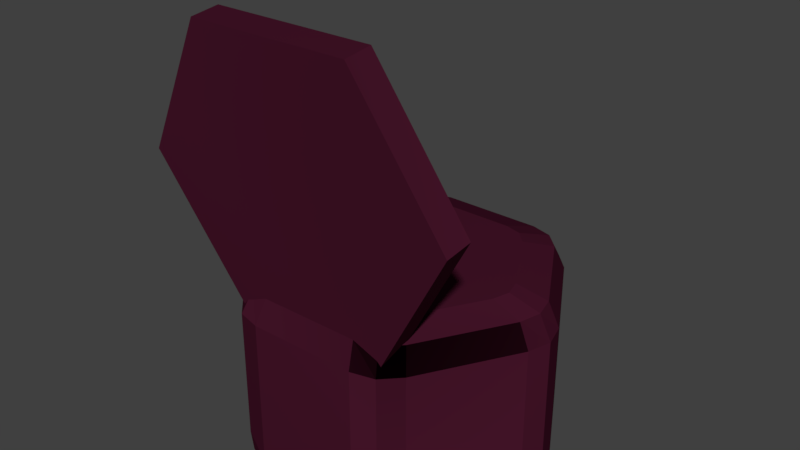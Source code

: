 # Source: red_chair.blend  (saved by Blender 2.79.0; exported with 4.5.12 LTS)
import bpy
from mathutils import Matrix  # noqa: F401  (used for matrix-valued properties, if any)

bpy.ops.wm.read_factory_settings(use_empty=True)
scene = bpy.context.scene
scene.name = 'Scene'

# ---- collections
col_collection_1 = bpy.data.collections.new('Collection 1'); scene.collection.children.link(col_collection_1)

# ---- materials (node trees are filled in below, after node groups)
mat_velvet = bpy.data.materials.new('Velvet')
mat_velvet.alpha_threshold = 0.0
mat_velvet.diffuse_color = (0.8, 0.02053, 0.2194, 1.0)
mat_velvet.roughness = 0.5

# ---- material node trees
mat_velvet.use_nodes = True; mat_velvet.node_tree.nodes.clear()
_N = mat_velvet.node_tree.nodes; _L = mat_velvet.node_tree.links
n0 = _N.new('ShaderNodeOutputMaterial'); n0.name = 'Material Output'; n0.location = (300, 300)
n1 = _N.new('ShaderNodeBsdfSheen'); n1.name = 'Velvet BSDF'; n1.location = (10, 300)
n1.distribution = 'ASHIKHMIN'
n1.inputs[0].default_value = (0.09905, 0.01262, 0.03722, 1.0)
n1.inputs[1].default_value = 1.0
_L.new(n1.outputs[0], n0.inputs[0])
n0.is_active_output = True

# ---- world
world_world = bpy.data.worlds.new('World'); scene.world = world_world
world_world.color = (0.05088, 0.05088, 0.05088)
world_world.use_sun_shadow = False
world_world.sun_shadow_jitter_overblur = 0.0
world_world.cycles.sampling_method = 'MANUAL'

# ---- meshes
me_cylinder_038 = bpy.data.meshes.new('Cylinder.038')
me_cylinder_038.from_pydata([(-0.5663, -0.5207, 1.092), (-0.5663, -0.4213, 1.104), (-0.2861, -0.4615, 0.6102), (-0.2861, -0.3622, 0.6224), (0.2744, -0.4615, 0.6102), (0.2744, -0.3621, 0.6224), (0.5546, -0.5207, 1.092), (0.5546, -0.4213, 1.104), (0.2744, -0.5798, 1.574), (0.2744, -0.4805, 1.586), (-0.2861, -0.5798, 1.574), (-0.2861, -0.4805, 1.586)], [], [(0, 1, 3, 2), (2, 3, 5, 4), (4, 5, 7, 6), (6, 7, 9, 8), (3, 1, 11, 9, 7, 5), (8, 9, 11, 10), (10, 11, 1, 0), (0, 2, 4, 6, 8, 10)])
me_cylinder_038.materials.append(mat_velvet)
me_cylinder_038.use_remesh_preserve_volume = False
me_cylinder_038.use_remesh_preserve_attributes = False
me_cylinder_038.use_mirror_vertex_groups = False
me_cylinder_038.update()
me_cylinder_033 = bpy.data.meshes.new('Cylinder.033')
me_cylinder_033.from_pydata([(-0.2927, 0.507, 0.01448), (-0.2927, 0.507, 0.7056), (0.2927, 0.507, 0.01448), (0.2927, 0.507, 0.7056), (0.5855, 5.364e-07, 0.01448), (0.5855, 5.364e-07, 0.7056), (0.2927, -0.507, 0.01448), (0.2927, -0.507, 0.7056), (-0.2927, -0.507, 0.01448), (-0.2927, -0.507, 0.7056), (-0.5855, 4.172e-07, 0.01448), (-0.5855, 4.172e-07, 0.7056), (-0.1952, 0.507, 0.01448), (-0.09758, 0.507, 0.01448), (-4.247e-07, 0.507, 0.01448), (0.09758, 0.507, 0.01448), (0.1952, 0.507, 0.01448), (0.1952, 0.507, 0.7056), (0.09758, 0.507, 0.7056), (-4.396e-07, 0.507, 0.7056), (-0.09758, 0.507, 0.7056), (-0.1952, 0.507, 0.7056), (-0.2927, 0.507, 0.1297), (-0.2927, 0.507, 0.2448), (-0.2927, 0.507, 0.36), (-0.2927, 0.507, 0.4752), (-0.2927, 0.507, 0.5904), (0.2927, 0.507, 0.5904), (0.2927, 0.507, 0.4752), (0.2927, 0.507, 0.36), (0.2927, 0.507, 0.2448), (0.2927, 0.507, 0.1297), (0.3415, 0.4225, 0.01448), (0.3903, 0.338, 0.01448), (0.4391, 0.2535, 0.01448), (0.4879, 0.169, 0.01448), (0.5367, 0.0845, 0.01448), (0.5367, 0.0845, 0.7056), (0.4879, 0.169, 0.7056), (0.4391, 0.2535, 0.7056), (0.3903, 0.338, 0.7056), (0.3415, 0.4225, 0.7056), (0.5855, 5.364e-07, 0.5904), (0.5855, 5.364e-07, 0.4752), (0.5855, 5.364e-07, 0.36), (0.5855, 5.364e-07, 0.2448), (0.5855, 5.364e-07, 0.1297), (0.5367, -0.0845, 0.01448), (0.4879, -0.169, 0.01448), (0.4391, -0.2535, 0.01448), (0.3903, -0.338, 0.01448), (0.3415, -0.4225, 0.01448), (0.3415, -0.4225, 0.7056), (0.3903, -0.338, 0.7056), (0.4391, -0.2535, 0.7056), (0.4879, -0.169, 0.7056), (0.5367, -0.0845, 0.7056), (0.2927, -0.507, 0.5904), (0.2927, -0.507, 0.4752), (0.2927, -0.507, 0.36), (0.2927, -0.507, 0.2448), (0.2927, -0.507, 0.1297), (0.1952, -0.507, 0.01448), (0.09758, -0.507, 0.01448), (-5.29e-07, -0.507, 0.01448), (-0.09758, -0.507, 0.01448), (-0.1952, -0.507, 0.01448), (-0.1952, -0.507, 0.7056), (-0.09758, -0.507, 0.7056), (-5.141e-07, -0.507, 0.7056), (0.09758, -0.507, 0.7056), (0.1952, -0.507, 0.7056), (-0.2927, -0.507, 0.5904), (-0.2927, -0.507, 0.4752), (-0.2927, -0.507, 0.36), (-0.2927, -0.507, 0.2448), (-0.2927, -0.507, 0.1297), (-0.3415, -0.4225, 0.01448), (-0.3903, -0.338, 0.01448), (-0.4391, -0.2535, 0.01448), (-0.4879, -0.169, 0.01448), (-0.5367, -0.0845, 0.01448), (-0.5367, -0.0845, 0.7056), (-0.4879, -0.169, 0.7056), (-0.4391, -0.2535, 0.7056), (-0.3903, -0.338, 0.7056), (-0.3415, -0.4225, 0.7056), (-0.5855, 4.172e-07, 0.5904), (-0.5855, 4.172e-07, 0.4752), (-0.5855, 4.172e-07, 0.36), (-0.5855, 4.172e-07, 0.2448), (-0.5855, 4.172e-07, 0.1297), (-0.5367, 0.0845, 0.01448), (-0.4879, 0.169, 0.01448), (-0.4391, 0.2535, 0.01448), (-0.3903, 0.338, 0.01448), (-0.3415, 0.4225, 0.01448), (-0.3415, 0.4225, 0.7056), (-0.3903, 0.338, 0.7056), (-0.4391, 0.2535, 0.7056), (-0.4879, 0.169, 0.7056), (-0.5367, 0.0845, 0.7056), (-0.5367, 0.0845, 0.1297), (-0.4879, 0.169, 0.1297), (-0.4391, 0.2535, 0.1297), (-0.3903, 0.338, 0.1297), (-0.3415, 0.4225, 0.1297), (-0.5367, 0.0845, 0.2448), (-0.4879, 0.169, 0.2448), (-0.4391, 0.2535, 0.2448), (-0.3903, 0.338, 0.2448), (-0.3415, 0.4225, 0.2448), (-0.5367, 0.0845, 0.36), (-0.4879, 0.169, 0.36), (-0.4391, 0.2535, 0.36), (-0.3903, 0.338, 0.36), (-0.3415, 0.4225, 0.36), (-0.5367, 0.0845, 0.4752), (-0.4879, 0.169, 0.4752), (-0.4391, 0.2535, 0.4752), (-0.3903, 0.338, 0.4752), (-0.3415, 0.4225, 0.4752), (-0.5367, 0.0845, 0.5904), (-0.4879, 0.169, 0.5904), (-0.4391, 0.2535, 0.5904), (-0.3903, 0.338, 0.5904), (-0.3415, 0.4225, 0.5904), (-0.3415, -0.4225, 0.1297), (-0.3903, -0.338, 0.1297), (-0.4391, -0.2535, 0.1297), (-0.4879, -0.169, 0.1297), (-0.5367, -0.0845, 0.1297), (-0.3415, -0.4225, 0.2448), (-0.3903, -0.338, 0.2448), (-0.4391, -0.2535, 0.2448), (-0.4879, -0.169, 0.2448), (-0.5367, -0.0845, 0.2448), (-0.3415, -0.4225, 0.36), (-0.3903, -0.338, 0.36), (-0.4391, -0.2535, 0.36), (-0.4879, -0.169, 0.36), (-0.5367, -0.0845, 0.36), (-0.3415, -0.4225, 0.4752), (-0.3903, -0.338, 0.4752), (-0.4391, -0.2535, 0.4752), (-0.4879, -0.169, 0.4752), (-0.5367, -0.0845, 0.4752), (-0.3415, -0.4225, 0.5904), (-0.3903, -0.338, 0.5904), (-0.4391, -0.2535, 0.5904), (-0.4879, -0.169, 0.5904), (-0.5367, -0.0845, 0.5904), (0.1952, -0.507, 0.1297), (0.09758, -0.507, 0.1297), (-5.29e-07, -0.507, 0.1297), (-0.09758, -0.507, 0.1297), (-0.1952, -0.507, 0.1297), (0.1952, -0.507, 0.2448), (0.09758, -0.507, 0.2448), (-5.29e-07, -0.507, 0.2448), (-0.09758, -0.507, 0.2448), (-0.1952, -0.507, 0.2448), (0.1952, -0.507, 0.36), (0.09758, -0.507, 0.36), (-5.29e-07, -0.507, 0.36), (-0.09758, -0.507, 0.36), (-0.1952, -0.507, 0.36), (0.1952, -0.507, 0.4752), (0.09758, -0.507, 0.4752), (-5.29e-07, -0.507, 0.4752), (-0.09758, -0.507, 0.4752), (-0.1952, -0.507, 0.4752), (0.1952, -0.507, 0.5904), (0.09758, -0.507, 0.5904), (-5.29e-07, -0.507, 0.5904), (-0.09758, -0.507, 0.5904), (-0.1952, -0.507, 0.5904), (0.5367, -0.0845, 0.1297), (0.4879, -0.169, 0.1297), (0.4391, -0.2535, 0.1297), (0.3903, -0.338, 0.1297), (0.3415, -0.4225, 0.1297), (0.5367, -0.0845, 0.2448), (0.4879, -0.169, 0.2448), (0.4391, -0.2535, 0.2448), (0.3903, -0.338, 0.2448), (0.3415, -0.4225, 0.2448), (0.5367, -0.0845, 0.36), (0.4879, -0.169, 0.36), (0.4391, -0.2535, 0.36), (0.3903, -0.338, 0.36), (0.3415, -0.4225, 0.36), (0.5367, -0.0845, 0.4752), (0.4879, -0.169, 0.4752), (0.4391, -0.2535, 0.4752), (0.3903, -0.338, 0.4752), (0.3415, -0.4225, 0.4752), (0.5367, -0.0845, 0.5904), (0.4879, -0.169, 0.5904), (0.4391, -0.2535, 0.5904), (0.3903, -0.338, 0.5904), (0.3415, -0.4225, 0.5904), (0.3415, 0.4225, 0.1297), (0.3903, 0.338, 0.1297), (0.4391, 0.2535, 0.1297), (0.4879, 0.169, 0.1297), (0.5367, 0.0845, 0.1297), (0.3415, 0.4225, 0.2448), (0.3903, 0.338, 0.2448), (0.4391, 0.2535, 0.2448), (0.4879, 0.169, 0.2448), (0.5367, 0.0845, 0.2448), (0.3415, 0.4225, 0.36), (0.3903, 0.338, 0.36), (0.4391, 0.2535, 0.36), (0.4879, 0.169, 0.36), (0.5367, 0.0845, 0.36), (0.3415, 0.4225, 0.4752), (0.3903, 0.338, 0.4752), (0.4391, 0.2535, 0.4752), (0.4879, 0.169, 0.4752), (0.5367, 0.0845, 0.4752), (0.3415, 0.4225, 0.5904), (0.3903, 0.338, 0.5904), (0.4391, 0.2535, 0.5904), (0.4879, 0.169, 0.5904), (0.5367, 0.0845, 0.5904), (-0.1952, 0.507, 0.1297), (-0.09758, 0.507, 0.1297), (-4.247e-07, 0.507, 0.1297), (0.09758, 0.507, 0.1297), (0.1952, 0.507, 0.1297), (-0.1952, 0.507, 0.2448), (-0.09758, 0.507, 0.2448), (-4.247e-07, 0.507, 0.2448), (0.09758, 0.507, 0.2448), (0.1952, 0.507, 0.2448), (-0.1952, 0.507, 0.36), (-0.09758, 0.507, 0.36), (-4.247e-07, 0.507, 0.36), (0.09758, 0.507, 0.36), (0.1952, 0.507, 0.36), (-0.1952, 0.507, 0.4752), (-0.09758, 0.507, 0.4752), (-4.247e-07, 0.507, 0.4752), (0.09758, 0.507, 0.4752), (0.1952, 0.507, 0.4752), (-0.1952, 0.507, 0.5904), (-0.09758, 0.507, 0.5904), (-4.247e-07, 0.507, 0.5904), (0.09758, 0.507, 0.5904), (0.1952, 0.507, 0.5904), (-0.209, 0.362, 0.7056), (0.209, 0.362, 0.7056), (0.418, 5.194e-07, 0.7056), (0.209, -0.362, 0.7056), (-0.209, -0.362, 0.7056), (-0.418, 4.343e-07, 0.7056), (0.1393, 0.362, 0.7056), (0.06967, 0.362, 0.7056), (-4.502e-07, 0.362, 0.7056), (-0.06967, 0.362, 0.7056), (-0.1393, 0.362, 0.7056), (0.3832, 0.06033, 0.7056), (0.3483, 0.1207, 0.7056), (0.3135, 0.181, 0.7056), (0.2787, 0.2413, 0.7056), (0.2438, 0.3017, 0.7056), (0.2438, -0.3017, 0.7056), (0.2787, -0.2413, 0.7056), (0.3135, -0.181, 0.7056), (0.3483, -0.1207, 0.7056), (0.3832, -0.06033, 0.7056), (-0.1393, -0.362, 0.7056), (-0.06967, -0.362, 0.7056), (-5.034e-07, -0.362, 0.7056), (0.06967, -0.362, 0.7056), (0.1393, -0.362, 0.7056), (-0.3832, -0.06033, 0.7056), (-0.3483, -0.1207, 0.7056), (-0.3135, -0.181, 0.7056), (-0.2787, -0.2413, 0.7056), (-0.2438, -0.3017, 0.7056), (-0.2438, 0.3017, 0.7056), (-0.2787, 0.2413, 0.7056), (-0.3135, 0.181, 0.7056), (-0.3483, 0.1207, 0.7056), (-0.3832, 0.06033, 0.7056), (-0.1292, 0.2239, 0.7056), (0.1292, 0.2239, 0.7056), (0.2585, 5.032e-07, 0.7056), (0.1292, -0.2239, 0.7056), (-0.1292, -0.2239, 0.7056), (-0.2585, 4.505e-07, 0.7056), (0.08616, 0.2239, 0.7056), (0.04308, 0.2239, 0.7056), (-4.604e-07, 0.2239, 0.7056), (-0.04308, 0.2239, 0.7056), (-0.08616, 0.2239, 0.7056), (0.237, 0.03731, 0.7056), (0.2154, 0.07462, 0.7056), (0.1939, 0.1119, 0.7056), (0.1723, 0.1492, 0.7056), (0.1508, 0.1866, 0.7056), (0.1508, -0.1865, 0.7056), (0.1723, -0.1492, 0.7056), (0.1939, -0.1119, 0.7056), (0.2154, -0.07462, 0.7056), (0.237, -0.03731, 0.7056), (-0.08616, -0.2239, 0.7056), (-0.04308, -0.2239, 0.7056), (-4.933e-07, -0.2239, 0.7056), (0.04308, -0.2239, 0.7056), (0.08616, -0.2239, 0.7056), (-0.237, -0.03731, 0.7056), (-0.2154, -0.07462, 0.7056), (-0.1939, -0.1119, 0.7056), (-0.1723, -0.1492, 0.7056), (-0.1508, -0.1865, 0.7056), (-0.1508, 0.1866, 0.7056), (-0.1723, 0.1492, 0.7056), (-0.1939, 0.1119, 0.7056), (-0.2154, 0.07462, 0.7056), (-0.237, 0.03731, 0.7056), (-0.06447, 0.1117, 0.7056), (0.06447, 0.1117, 0.7056), (0.1289, 4.9e-07, 0.7056), (0.06447, -0.1117, 0.7056), (-0.06447, -0.1117, 0.7056), (-0.1289, 4.637e-07, 0.7056), (0.04298, 0.1117, 0.7056), (0.02149, 0.1117, 0.7056), (-4.686e-07, 0.1117, 0.7056), (-0.02149, 0.1117, 0.7056), (-0.04298, 0.1117, 0.7056), (0.1182, 0.01861, 0.7056), (0.1075, 0.03722, 0.7056), (0.09671, 0.05583, 0.7056), (0.08596, 0.07445, 0.7056), (0.07522, 0.09306, 0.7056), (0.07522, -0.09306, 0.7056), (0.08596, -0.07444, 0.7056), (0.09671, -0.05583, 0.7056), (0.1075, -0.03722, 0.7056), (0.1182, -0.01861, 0.7056), (-0.04298, -0.1117, 0.7056), (-0.02149, -0.1117, 0.7056), (-4.85e-07, -0.1117, 0.7056), (0.02149, -0.1117, 0.7056), (0.04298, -0.1117, 0.7056), (-0.1182, -0.01861, 0.7056), (-0.1075, -0.03722, 0.7056), (-0.09671, -0.05583, 0.7056), (-0.08596, -0.07444, 0.7056), (-0.07522, -0.09306, 0.7056), (-0.07522, 0.09306, 0.7056), (-0.08596, 0.07445, 0.7056), (-0.09671, 0.05583, 0.7056), (-0.1075, 0.03722, 0.7056), (-0.1182, 0.01861, 0.7056)], [], [(251, 17, 3, 27), (226, 37, 5, 42), (201, 52, 7, 57), (176, 67, 9, 72), (71, 7, 255, 277), (151, 82, 11, 87), (126, 97, 1, 26), (0, 12, 13, 14, 15, 16, 2, 32, 33, 34, 35, 36, 4, 47, 48, 49, 50, 51, 6, 62, 63, 64, 65, 66, 8, 77, 78, 79, 80, 81, 10, 92, 93, 94, 95, 96), (96, 106, 22, 0), (106, 111, 23, 22), (111, 116, 24, 23), (116, 121, 25, 24), (121, 126, 26, 25), (10, 91, 102, 92), (92, 102, 103, 93), (93, 103, 104, 94), (94, 104, 105, 95), (95, 105, 106, 96), (91, 90, 107, 102), (102, 107, 108, 103), (103, 108, 109, 104), (104, 109, 110, 105), (105, 110, 111, 106), (90, 89, 112, 107), (107, 112, 113, 108), (108, 113, 114, 109), (109, 114, 115, 110), (110, 115, 116, 111), (89, 88, 117, 112), (112, 117, 118, 113), (113, 118, 119, 114), (114, 119, 120, 115), (115, 120, 121, 116), (88, 87, 122, 117), (117, 122, 123, 118), (118, 123, 124, 119), (119, 124, 125, 120), (120, 125, 126, 121), (87, 11, 101, 122), (122, 101, 100, 123), (123, 100, 99, 124), (124, 99, 98, 125), (125, 98, 97, 126), (81, 131, 91, 10), (131, 136, 90, 91), (136, 141, 89, 90), (141, 146, 88, 89), (146, 151, 87, 88), (8, 76, 127, 77), (77, 127, 128, 78), (78, 128, 129, 79), (79, 129, 130, 80), (80, 130, 131, 81), (76, 75, 132, 127), (127, 132, 133, 128), (128, 133, 134, 129), (129, 134, 135, 130), (130, 135, 136, 131), (75, 74, 137, 132), (132, 137, 138, 133), (133, 138, 139, 134), (134, 139, 140, 135), (135, 140, 141, 136), (74, 73, 142, 137), (137, 142, 143, 138), (138, 143, 144, 139), (139, 144, 145, 140), (140, 145, 146, 141), (73, 72, 147, 142), (142, 147, 148, 143), (143, 148, 149, 144), (144, 149, 150, 145), (145, 150, 151, 146), (72, 9, 86, 147), (147, 86, 85, 148), (148, 85, 84, 149), (149, 84, 83, 150), (150, 83, 82, 151), (66, 156, 76, 8), (156, 161, 75, 76), (161, 166, 74, 75), (166, 171, 73, 74), (171, 176, 72, 73), (6, 61, 152, 62), (62, 152, 153, 63), (63, 153, 154, 64), (64, 154, 155, 65), (65, 155, 156, 66), (61, 60, 157, 152), (152, 157, 158, 153), (153, 158, 159, 154), (154, 159, 160, 155), (155, 160, 161, 156), (60, 59, 162, 157), (157, 162, 163, 158), (158, 163, 164, 159), (159, 164, 165, 160), (160, 165, 166, 161), (59, 58, 167, 162), (162, 167, 168, 163), (163, 168, 169, 164), (164, 169, 170, 165), (165, 170, 171, 166), (58, 57, 172, 167), (167, 172, 173, 168), (168, 173, 174, 169), (169, 174, 175, 170), (170, 175, 176, 171), (57, 7, 71, 172), (172, 71, 70, 173), (173, 70, 69, 174), (174, 69, 68, 175), (175, 68, 67, 176), (51, 181, 61, 6), (181, 186, 60, 61), (186, 191, 59, 60), (191, 196, 58, 59), (196, 201, 57, 58), (4, 46, 177, 47), (47, 177, 178, 48), (48, 178, 179, 49), (49, 179, 180, 50), (50, 180, 181, 51), (46, 45, 182, 177), (177, 182, 183, 178), (178, 183, 184, 179), (179, 184, 185, 180), (180, 185, 186, 181), (45, 44, 187, 182), (182, 187, 188, 183), (183, 188, 189, 184), (184, 189, 190, 185), (185, 190, 191, 186), (44, 43, 192, 187), (187, 192, 193, 188), (188, 193, 194, 189), (189, 194, 195, 190), (190, 195, 196, 191), (43, 42, 197, 192), (192, 197, 198, 193), (193, 198, 199, 194), (194, 199, 200, 195), (195, 200, 201, 196), (42, 5, 56, 197), (197, 56, 55, 198), (198, 55, 54, 199), (199, 54, 53, 200), (200, 53, 52, 201), (36, 206, 46, 4), (206, 211, 45, 46), (211, 216, 44, 45), (216, 221, 43, 44), (221, 226, 42, 43), (2, 31, 202, 32), (32, 202, 203, 33), (33, 203, 204, 34), (34, 204, 205, 35), (35, 205, 206, 36), (31, 30, 207, 202), (202, 207, 208, 203), (203, 208, 209, 204), (204, 209, 210, 205), (205, 210, 211, 206), (30, 29, 212, 207), (207, 212, 213, 208), (208, 213, 214, 209), (209, 214, 215, 210), (210, 215, 216, 211), (29, 28, 217, 212), (212, 217, 218, 213), (213, 218, 219, 214), (214, 219, 220, 215), (215, 220, 221, 216), (28, 27, 222, 217), (217, 222, 223, 218), (218, 223, 224, 219), (219, 224, 225, 220), (220, 225, 226, 221), (27, 3, 41, 222), (222, 41, 40, 223), (223, 40, 39, 224), (224, 39, 38, 225), (225, 38, 37, 226), (16, 231, 31, 2), (231, 236, 30, 31), (236, 241, 29, 30), (241, 246, 28, 29), (246, 251, 27, 28), (0, 22, 227, 12), (12, 227, 228, 13), (13, 228, 229, 14), (14, 229, 230, 15), (15, 230, 231, 16), (22, 23, 232, 227), (227, 232, 233, 228), (228, 233, 234, 229), (229, 234, 235, 230), (230, 235, 236, 231), (23, 24, 237, 232), (232, 237, 238, 233), (233, 238, 239, 234), (234, 239, 240, 235), (235, 240, 241, 236), (24, 25, 242, 237), (237, 242, 243, 238), (238, 243, 244, 239), (239, 244, 245, 240), (240, 245, 246, 241), (25, 26, 247, 242), (242, 247, 248, 243), (243, 248, 249, 244), (244, 249, 250, 245), (245, 250, 251, 246), (26, 1, 21, 247), (247, 21, 20, 248), (248, 20, 19, 249), (249, 19, 18, 250), (250, 18, 17, 251), (98, 99, 285, 284), (85, 86, 282, 281), (18, 19, 260, 259), (99, 100, 286, 285), (19, 20, 261, 260), (100, 101, 287, 286), (20, 21, 262, 261), (86, 9, 256, 282), (21, 1, 252, 262), (5, 37, 263, 254), (101, 11, 257, 287), (37, 38, 264, 263), (7, 52, 268, 255), (38, 39, 265, 264), (41, 3, 253, 267), (52, 53, 269, 268), (39, 40, 266, 265), (9, 67, 273, 256), (53, 54, 270, 269), (40, 41, 267, 266), (67, 68, 274, 273), (54, 55, 271, 270), (11, 82, 278, 257), (68, 69, 275, 274), (56, 5, 254, 272), (55, 56, 272, 271), (82, 83, 279, 278), (69, 70, 276, 275), (1, 97, 283, 252), (83, 84, 280, 279), (3, 17, 258, 253), (70, 71, 277, 276), (97, 98, 284, 283), (84, 85, 281, 280), (17, 18, 259, 258), (263, 264, 300, 299), (257, 278, 314, 293), (264, 265, 301, 300), (262, 252, 288, 298), (278, 279, 315, 314), (265, 266, 302, 301), (267, 253, 289, 303), (279, 280, 316, 315), (266, 267, 303, 302), (272, 254, 290, 308), (280, 281, 317, 316), (255, 268, 304, 291), (277, 255, 291, 313), (281, 282, 318, 317), (268, 269, 305, 304), (282, 256, 292, 318), (252, 283, 319, 288), (269, 270, 306, 305), (287, 257, 293, 323), (283, 284, 320, 319), (270, 271, 307, 306), (253, 258, 294, 289), (284, 285, 321, 320), (271, 272, 308, 307), (258, 259, 295, 294), (285, 286, 322, 321), (256, 273, 309, 292), (259, 260, 296, 295), (286, 287, 323, 322), (273, 274, 310, 309), (260, 261, 297, 296), (274, 275, 311, 310), (261, 262, 298, 297), (275, 276, 312, 311), (254, 263, 299, 290), (276, 277, 313, 312), (294, 295, 331, 330), (321, 322, 358, 357), (292, 309, 345, 328), (295, 296, 332, 331), (322, 323, 359, 358), (309, 310, 346, 345), (296, 297, 333, 332), (310, 311, 347, 346), (297, 298, 334, 333), (311, 312, 348, 347), (290, 299, 335, 326), (312, 313, 349, 348), (299, 300, 336, 335), (293, 314, 350, 329), (300, 301, 337, 336), (298, 288, 324, 334), (314, 315, 351, 350), (301, 302, 338, 337), (303, 289, 325, 339), (315, 316, 352, 351), (302, 303, 339, 338), (308, 290, 326, 344), (316, 317, 353, 352), (291, 304, 340, 327), (313, 291, 327, 349), (317, 318, 354, 353), (304, 305, 341, 340), (318, 292, 328, 354), (288, 319, 355, 324), (305, 306, 342, 341), (323, 293, 329, 359), (319, 320, 356, 355), (306, 307, 343, 342), (289, 294, 330, 325), (320, 321, 357, 356), (307, 308, 344, 343), (334, 324, 355, 356, 357, 358, 359, 329, 350, 351, 352, 353, 354, 328, 345, 346, 347, 348, 349, 327, 340, 341, 342, 343, 344, 326, 335, 336, 337, 338, 339, 325, 330, 331, 332, 333)])
me_cylinder_033.materials.append(mat_velvet)
me_cylinder_033.use_remesh_preserve_volume = False
me_cylinder_033.use_remesh_preserve_attributes = False
me_cylinder_033.use_mirror_vertex_groups = False
me_cylinder_033.update()

# ---- objects
ob_chair_b_4 = bpy.data.objects.new('Chair b 4', me_cylinder_038)
ob_chair_s_4 = bpy.data.objects.new('Chair s 4', me_cylinder_033)

# ---- transforms, parenting, visibility, modifiers, constraints
ob_chair_b_4.location = (0.0, 0.0, 0.0)
ob_chair_b_4.lineart.crease_threshold = 0.0
ob_chair_s_4.location = (0.0, 0.0, 0.0)
ob_chair_s_4.lineart.crease_threshold = 0.0
_m = ob_chair_s_4.modifiers.new('Smooth', 'SMOOTH')
_m.factor = 2.05

# ---- collection membership
col_collection_1.objects.link(ob_chair_b_4)
col_collection_1.objects.link(ob_chair_s_4)

# ---- scene / render settings (as saved in the file)
scene.frame_start = 1; scene.frame_end = 120; scene.frame_set(2)
scene.render.engine = 'CYCLES'
scene.render.resolution_percentage = 50
scene.render.pixel_aspect_x = 1.8
scene.render.pixel_aspect_y = 1.6
scene.render.dither_intensity = 0.0
scene.cycles.use_denoising = False
scene.cycles.samples = 128
scene.cycles.sampling_pattern = 'TABULATED_SOBOL'
scene.cycles.light_sampling_threshold = 0.0
scene.cycles.use_adaptive_sampling = False
scene.cycles.use_light_tree = False
scene.cycles.caustics_reflective = False
scene.cycles.caustics_refractive = False
scene.cycles.blur_glossy = 0.0
scene.cycles.sample_clamp_indirect = 0.0
scene.view_settings.view_transform = 'Standard'
bpy.context.view_layer.update()

# ---- added for rendering (the .blend has no active camera and no usable light): camera, sun
cam_auto = bpy.data.cameras.new('AutoCamera')
cam_auto.lens = 50.0
cam_auto.sensor_width = 36.0
cam_auto.clip_end = 1000.0
ob_auto_camera = bpy.data.objects.new('AutoCamera', cam_auto)
scene.collection.objects.link(ob_auto_camera)
ob_auto_camera.location = (2.02375, -2.46842, 2.44124)
ob_auto_camera.rotation_euler = (1.09748, -7.21219e-08, 0.694738)
scene.camera = ob_auto_camera
light_auto_sun = bpy.data.lights.new('AutoSun', 'SUN')
light_auto_sun.energy = 3.0
light_auto_sun.angle = 0.0523599
ob_auto_sun = bpy.data.objects.new('AutoSun', light_auto_sun)
scene.collection.objects.link(ob_auto_sun)
ob_auto_sun.rotation_euler = (0.872665, 0.174533, 0.523599)
bpy.context.view_layer.update()
